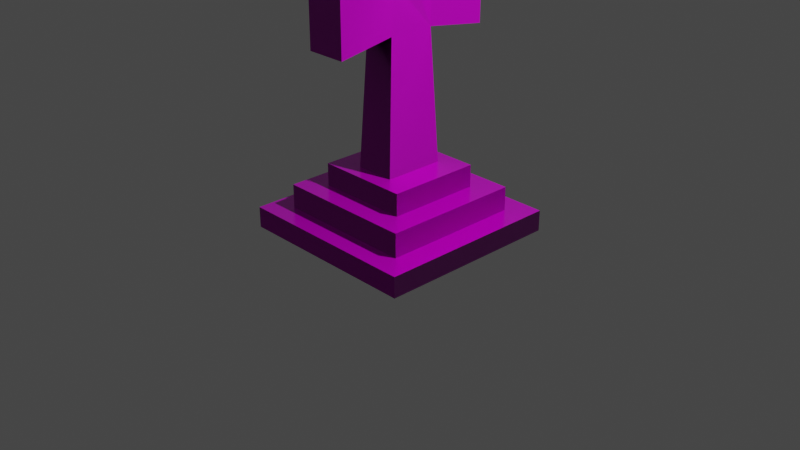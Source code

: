 # Source: gravestone_TYPE20.blend  (saved by Blender 2.90.8; exported with 4.5.12 LTS)
import bpy
from mathutils import Matrix  # noqa: F401  (used for matrix-valued properties, if any)

bpy.ops.wm.read_factory_settings(use_empty=True)
scene = bpy.context.scene
scene.name = 'Scene'

# ---- collections
col_collection = bpy.data.collections.new('Collection'); scene.collection.children.link(col_collection)

# ---- images (referenced by path relative to the original .blend; pixels are not part of the script)
import os
ASSET_DIR = os.environ.get("B2B_ASSET_DIR", "")  # directory of the original .blend (textures are referenced by path, not embedded)
HERE = os.path.dirname(os.path.abspath(__file__))  # packed textures are extracted next to this script under _unpacked/

def load_image(name, relpath, width, height, colorspace="sRGB"):
    """Load a texture the original file referenced (path relative to the .blend, or extracted next to this script)."""
    p = next((c for c in (os.path.join(HERE, relpath), os.path.join(ASSET_DIR, relpath)) if relpath and os.path.exists(c)), "")
    if p:
        img = bpy.data.images.load(p, check_existing=True)
        img.name = name
    else:  # same state as the original file: an image datablock whose file is absent (Cycles renders it pink)
        img = bpy.data.images.new(name, width, height)
        img.source = "FILE"
        img.filepath = "//" + (relpath or name)
    img.colorspace_settings.name = colorspace
    return img
img_grave20_material_basecolor_png = load_image('grave20_Material_BaseColor.png', '20-texts/grave20_Material_BaseColor.png', 1024, 1024, 'sRGB')
img_grave20_material_metallic_png = load_image('grave20_Material_Metallic.png', '20-texts/grave20_Material_Metallic.png', 1024, 1024, 'Non-Color')
img_grave20_material_normal_png = load_image('grave20_Material_Normal.png', '20-texts/grave20_Material_Normal.png', 1024, 1024, 'Non-Color')
img_grave20_material_roughness_png = load_image('grave20_Material_Roughness.png', '20-texts/grave20_Material_Roughness.png', 1024, 1024, 'Non-Color')

# ---- materials (node trees are filled in below, after node groups)
mat_grave20 = bpy.data.materials.new('grave20')
mat_grave20.alpha_threshold = 0.0
mat_grave20.use_transparent_shadow = False
mat_grave20.line_color = (0.0, 0.0, 0.0, 1.0)

# ---- material node trees
mat_grave20.use_nodes = True; mat_grave20.node_tree.nodes.clear()
_N = mat_grave20.node_tree.nodes; _L = mat_grave20.node_tree.links
n0 = _N.new('ShaderNodeOutputMaterial'); n0.name = 'Material Output'; n0.location = (300, 300)
n1 = _N.new('ShaderNodeBsdfPrincipled'); n1.name = 'Principled BSDF'; n1.location = (10, 300)
n1.distribution = 'GGX'
n1.subsurface_method = 'BURLEY'
n1.inputs[3].default_value = 1.45
n1.inputs[27].default_value = (0.0, 0.0, 0.0, 1.0)
n1.inputs[28].default_value = 1.0
n2 = _N.new('ShaderNodeTexImage'); n2.name = 'Image Texture'; n2.location = (-724, 345)
n2.image = img_grave20_material_basecolor_png
n3 = _N.new('ShaderNodeTexImage'); n3.name = 'Image Texture.001'; n3.location = (-731, 65)
n3.image = img_grave20_material_metallic_png
n4 = _N.new('ShaderNodeTexImage'); n4.name = 'Image Texture.002'; n4.location = (718, 124)
n4.image = img_grave20_material_normal_png
n5 = _N.new('ShaderNodeNormalMap'); n5.name = 'Normal Map'; n5.location = (407, 82)
n6 = _N.new('ShaderNodeTexImage'); n6.name = 'Image Texture.003'; n6.location = (-393, 24)
n6.image = img_grave20_material_roughness_png
_L.new(n1.outputs[0], n0.inputs[0])
_L.new(n2.outputs[0], n1.inputs[0])
_L.new(n3.outputs[0], n1.inputs[1])
_L.new(n4.outputs[0], n5.inputs[1])
_L.new(n5.outputs[0], n1.inputs[5])
_L.new(n6.outputs[0], n1.inputs[2])
n0.is_active_output = True

# ---- world
world_world = bpy.data.worlds.new('World'); scene.world = world_world
world_world.use_nodes = True; world_world.node_tree.nodes.clear()
_N = world_world.node_tree.nodes; _L = world_world.node_tree.links
n0 = _N.new('ShaderNodeOutputWorld'); n0.name = 'World Output'; n0.location = (300, 300)
n1 = _N.new('ShaderNodeBackground'); n1.name = 'Background'; n1.location = (10, 300)
n1.inputs[0].default_value = (0.05088, 0.05088, 0.05088, 1.0)
_L.new(n1.outputs[0], n0.inputs[0])
n0.is_active_output = True
world_world.color = (0.05088, 0.05088, 0.05088)
world_world.use_sun_shadow = False
world_world.sun_shadow_jitter_overblur = 0.0

# ---- cameras
cam_camera = bpy.data.cameras.new('Camera')
cam_camera.clip_end = 100.0
cam_camera.ortho_scale = 7.314

# ---- lights
light_light = bpy.data.lights.new('Light', 'POINT')
light_light.transmission_factor = 0.0
light_light.energy = 1000.0
light_light.shadow_soft_size = 0.1
light_light.shadow_maximum_resolution = 0.006
light_light.use_absolute_resolution = True

# ---- meshes
me_cube = bpy.data.meshes.new('Cube')
me_cube.from_pydata([(1.0, 1.0, 1.0), (1.0, 1.0, -1.0), (1.0, -1.0, 1.0), (1.0, -1.0, -1.0), (-1.0, 1.0, 1.0), (-1.0, 1.0, -1.0), (-1.0, -1.0, 1.0), (-1.0, -1.0, -1.0), (0.75, -1.0, 1.0), (-1.0, -0.75, 1.0), (0.75, 0.75, 1.0), (0.75, -0.75, 1.0), (-0.5, -0.5, 5.403), (-0.5, -0.25, 5.403), (-0.5, 0.0, 5.403), (-0.5, 0.5, 5.403), (-0.25, -0.25, 5.403), (0.0, -0.25, 5.403), (-0.2159, 0.3252, 28.3), (0.0, 0.25, 5.403), (0.5, -0.5, 5.403), (0.5, 0.5, 5.403), (-0.75, 0.75, 1.0), (-0.75, -0.75, 1.0), (0.75, 0.75, 3.29), (0.75, -0.75, 3.29), (0.5, 0.5, 3.29), (0.5, -0.5, 3.29), (0.2159, 0.3252, 5.403), (0.2159, -0.3252, 5.403), (0.0, 0.3252, 5.403), (-0.2159, 0.3252, 5.403), (-0.2159, -2.328e-10, 5.403), (0.0, -0.3252, 5.403), (-0.2159, -0.3252, 5.403), (-0.5, 0.75, 3.29), (-0.5, 0.5, 3.29), (-0.5, -0.5, 3.29), (-0.75, 0.75, 3.29), (-0.75, -0.5, 3.29), (-0.75, -0.75, 3.29), (-0.2159, -0.3252, 28.3), (0.2159, 0.3252, 28.3), (0.2159, -0.3252, 28.3), (-0.1659, 0.25, 22.58), (-0.1659, -0.25, 22.58), (0.1659, 0.25, 22.58), (0.1659, -0.25, 22.58), (0.0, 0.25, 17.82), (-0.1659, -0.25, 17.82), (-0.1659, 0.25, 17.82), (0.0, -0.25, 17.82), (0.1659, 0.25, 17.82), (0.1659, -0.25, 17.82), (0.2159, -0.8932, 17.1), (0.2159, -0.8932, 23.3), (0.0, -0.8932, 23.3), (-0.2159, -0.8932, 23.3), (-0.2159, -0.8932, 17.1), (0.0, -0.8932, 17.1), (-0.2159, 0.8735, 17.1), (-0.2159, 0.8735, 23.3), (0.2159, 0.8735, 17.1), (0.2159, 0.8735, 23.3), (0.0, 0.8735, 17.1)], [], [(3, 2, 8, 6, 7), (7, 6, 9, 4, 5), (5, 1, 3, 7), (1, 0, 2, 3), (5, 4, 0, 1), (11, 23, 9, 6, 8), (17, 32, 14, 13, 16), (19, 31, 30), (10, 22, 38, 35, 24), (10, 24, 25, 11), (22, 23, 40, 39, 38), (23, 11, 25, 40), (4, 9, 23, 22, 10, 11, 8, 2, 0), (24, 35, 36, 26, 27, 37, 39, 40, 25), (26, 36, 15, 21), (36, 37, 12, 13, 14, 15), (27, 20, 12, 37), (26, 21, 20, 27), (38, 39, 37, 36, 35), (16, 13, 12, 20, 21, 15, 14, 32, 31, 19, 28, 29, 17), (44, 46, 63, 61), (33, 29, 53, 51, 49, 34), (19, 30, 28), (17, 29, 33), (42, 18, 41, 43), (59, 54, 55, 56, 57, 58), (52, 62, 63, 46, 42, 43, 47, 55, 54, 53, 29, 28), (47, 43, 41, 45), (49, 51, 59, 58), (46, 44, 18, 42), (57, 55, 47, 45), (44, 61, 60, 50, 31, 32, 34, 49, 58, 57, 45, 41, 18), (28, 30, 31, 50, 48, 52), (51, 53, 54, 59), (64, 60, 61, 63, 62), (52, 48, 64, 62), (48, 50, 60, 64)])
_uv = me_cube.uv_layers.new(name='UVMap')
_uv.uv.foreach_set('vector', [0.5775, 0.1747, 0.5775, 0.08733, 0.6017, 0.08733, 0.7712, 0.08733, 0.7712, 0.1747, 0.5357, 0.298, 0.3421, 0.298, 0.3421, 0.2871, 0.3421, 0.2107, 0.5357, 0.2107, 0.3421, 0.06501, 0.5357, 0.06501, 0.5357, 0.1233, 0.3421, 0.1233, 0.5357, 0.1233, 0.5357, 0.2107, 0.3421, 0.2107, 0.3421, 0.1233, 0.3421, 0.06501, 0.3421, 3.123e-08, 0.5357, 0.0, 0.5357, 0.06501, 0.6017, 0.07641, 0.747, 0.07641, 0.7712, 0.07641, 0.7712, 0.08733, 0.6017, 0.08733, 0.3905, 0.4307, 0.4114, 0.4198, 0.4389, 0.4198, 0.4389, 0.4307, 0.4147, 0.4307, 0.7921, 0.0, 0.813, 0.002194, 0.7921, 0.002194, 0.9582, 0.345, 0.813, 0.345, 0.813, 0.2705, 0.8372, 0.2705, 0.9582, 0.2705, 0.7228, 0.1747, 0.7228, 0.2746, 0.5775, 0.2746, 0.5775, 0.1747, 0.7228, 0.3746, 0.5775, 0.3746, 0.5775, 0.2746, 0.6017, 0.2746, 0.7228, 0.2746, 0.4873, 0.398, 0.3421, 0.398, 0.3421, 0.298, 0.4873, 0.298, 0.7712, 0.0, 0.7712, 0.07641, 0.747, 0.07641, 0.747, 0.01092, 0.6017, 0.01092, 0.6017, 0.07641, 0.6017, 0.08733, 0.5775, 0.08733, 0.5775, 7.808e-09, 0.813, 0.345, 0.934, 0.345, 0.934, 0.3559, 0.8372, 0.3559, 0.8372, 0.3995, 0.934, 0.3995, 0.9582, 0.3995, 0.9582, 0.4105, 0.813, 0.4105, 0.9934, 0.2533, 0.8966, 0.2533, 0.8966, 0.1846, 0.9934, 0.1846, 0.9934, 0.1846, 0.8966, 0.1846, 0.8966, 0.0923, 0.9208, 0.0923, 0.945, 0.0923, 0.9934, 0.0923, 0.5775, 0.4669, 0.5775, 0.3746, 0.6744, 0.3746, 0.6744, 0.4669, 0.9934, 0.0, 0.9934, 0.0923, 0.8966, 0.0923, 0.8966, 0.0, 0.9582, 0.345, 0.9582, 0.3995, 0.934, 0.3995, 0.934, 0.3559, 0.934, 0.345, 0.4147, 0.4307, 0.4389, 0.4307, 0.4389, 0.4416, 0.3421, 0.4416, 0.3421, 0.398, 0.4389, 0.398, 0.4389, 0.4198, 0.4114, 0.4198, 0.4114, 0.4056, 0.3905, 0.4089, 0.3696, 0.4056, 0.3696, 0.434, 0.3905, 0.4307, 0.5243, 0.4026, 0.4922, 0.4026, 0.4873, 0.3714, 0.5291, 0.3714, 0.5566, 0.5421, 0.5357, 0.5421, 0.5406, 0.0, 0.5566, 0.0, 0.5727, 0.0, 0.5775, 0.5421, 0.7921, 0.0, 0.7921, 0.002194, 0.7712, 0.002194, 0.5339, 0.298, 0.5339, 0.3077, 0.5291, 0.2985, 0.6744, 0.3746, 0.7162, 0.3746, 0.7162, 0.403, 0.6744, 0.403, 0.8339, 0.2705, 0.813, 0.2705, 0.813, 0.0, 0.8339, 0.0, 0.8548, 0.0, 0.8548, 0.2705, 0.2314, 0.4579, 0.171, 0.4892, 0.171, 0.2187, 0.2314, 0.25, 0.2241, 0.0, 0.2871, 0.0, 0.2798, 0.25, 0.3421, 0.2187, 0.3421, 0.4892, 0.2798, 0.4579, 0.2871, 1.0, 0.2241, 1.0, 0.8596, 0.25, 0.8548, 0.0, 0.8966, 0.0, 0.8917, 0.25, 0.4922, 0.298, 0.5082, 0.298, 0.5082, 0.34, 0.4873, 0.34, 0.9952, 0.4588, 0.963, 0.4588, 0.9582, 0.2705, 1.0, 0.2705, 0.7646, 0.4041, 0.7228, 0.4041, 0.7276, 0.376, 0.7597, 0.376, 0.06037, 0.75, 4.617e-08, 0.7813, 0.0, 0.5108, 0.06037, 0.5421, 0.05308, 0.0, 0.08457, 0.0, 0.1161, 0.0, 0.1088, 0.5421, 0.171, 0.5108, 0.171, 0.7813, 0.1088, 0.75, 0.1161, 1.0, 0.05308, 1.0, 0.7712, 0.002194, 0.7921, 0.002194, 0.813, 0.002194, 0.8081, 0.4035, 0.7921, 0.4035, 0.776, 0.4035, 0.5082, 0.298, 0.5243, 0.298, 0.5291, 0.34, 0.5082, 0.34, 0.7437, 0.376, 0.7228, 0.376, 0.7228, 0.1747, 0.7646, 0.1747, 0.7646, 0.376, 0.4922, 0.34, 0.5082, 0.34, 0.5082, 0.3714, 0.4873, 0.3714, 0.5082, 0.34, 0.5243, 0.34, 0.5291, 0.3714, 0.5082, 0.3714])
me_cube.materials.append(mat_grave20)
me_cube.use_remesh_preserve_volume = False
me_cube.use_remesh_preserve_attributes = False
me_cube.use_mirror_vertex_groups = False
me_cube.update()

# ---- objects
ob_cube = bpy.data.objects.new('Cube', me_cube)
ob_light = bpy.data.objects.new('Light', light_light)
ob_camera = bpy.data.objects.new('Camera', cam_camera)

# ---- transforms, parenting, visibility, modifiers, constraints
ob_cube.location = (0.0, 0.0, 0.0)
ob_cube.scale = (1.0, 1.0, 0.1114)
ob_cube.lock_rotations_4d = False
ob_cube.empty_display_type = 'ARROWS'
ob_cube.lineart.crease_threshold = 0.0
ob_light.location = (4.076, 1.005, 5.904)
ob_light.rotation_euler = (0.6503, 0.05522, 1.866)
ob_light.lock_rotations_4d = False
ob_light.empty_display_type = 'ARROWS'
ob_light.color = (0.0, 0.0, 0.0, 0.0)
ob_light.lineart.crease_threshold = 0.0
ob_camera.location = (7.359, -6.926, 4.958)
ob_camera.rotation_euler = (1.109, 0.0, 0.8149)
ob_camera.lock_rotations_4d = False
ob_camera.empty_display_type = 'ARROWS'
ob_camera.color = (0.0, 0.0, 0.0, 0.0)
ob_camera.display_type = 'WIRE'
ob_camera.lineart.crease_threshold = 0.0

# ---- collection membership
col_collection.objects.link(ob_cube)
col_collection.objects.link(ob_light)
col_collection.objects.link(ob_camera)

# ---- scene / render settings (as saved in the file)
scene.camera = ob_camera
scene.frame_start = 1; scene.frame_end = 250; scene.frame_set(1)
scene.render.engine = 'BLENDER_EEVEE_NEXT'
scene.cycles.use_denoising = False
scene.cycles.samples = 128
scene.cycles.sampling_pattern = 'TABULATED_SOBOL'
scene.cycles.use_adaptive_sampling = False
scene.cycles.use_light_tree = False
scene.view_settings.view_transform = 'Filmic'
bpy.context.view_layer.update()
